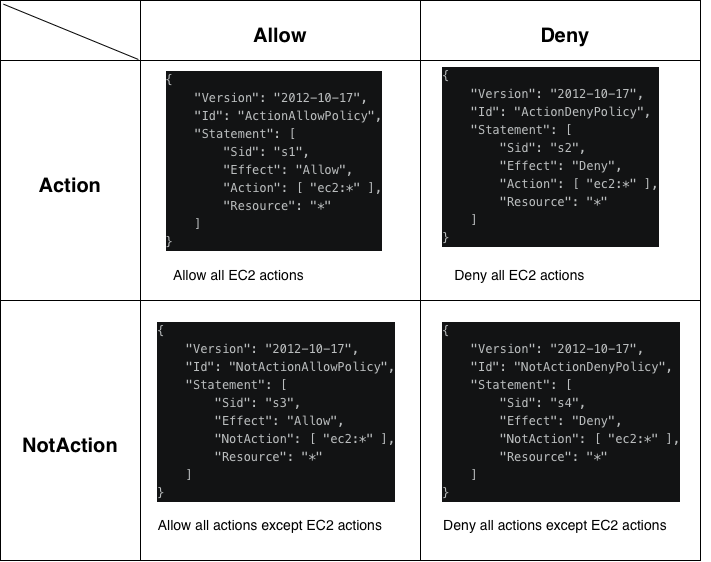

The diagram above was exported from draw.io. Its source (the exported page's mxGraphModel, read from the mxfile embedded in the PNG):
<mxGraphModel dx="993" dy="714" grid="1" gridSize="10" guides="1" tooltips="1" connect="1" arrows="1" fold="1" page="1" pageScale="1" pageWidth="827" pageHeight="1169" math="0" shadow="0">
  <root>
    <mxCell id="0" />
    <mxCell id="1" parent="0" />
    <mxCell id="W6mdiruc693mI3R2C3Lp-1" parent="1" style="shape=table;tableRender=collapsed;startSize=0;container=1;collapsible=0;childLayout=tableLayout;fontSize=16;" value="" vertex="1">
      <mxGeometry height="560" width="700" x="140" y="10" as="geometry" />
    </mxCell>
    <mxCell id="W6mdiruc693mI3R2C3Lp-2" parent="W6mdiruc693mI3R2C3Lp-1" style="shape=tableRow;horizontal=0;startSize=0;swimlaneHead=0;swimlaneBody=0;strokeColor=inherit;collapsible=0;dropTarget=0;fillColor=none;points=[[0,0.5],[1,0.5]];portConstraint=eastwest;fontSize=16;" value="" vertex="1">
      <mxGeometry height="60" width="700" as="geometry" />
    </mxCell>
    <mxCell id="W6mdiruc693mI3R2C3Lp-3" parent="W6mdiruc693mI3R2C3Lp-2" style="shape=partialRectangle;html=1;whiteSpace=wrap;connectable=0;strokeColor=inherit;overflow=hidden;fillColor=none;pointerEvents=1;fontSize=16;" value="" vertex="1">
      <mxGeometry height="60" width="140" as="geometry">
        <mxRectangle height="60" width="140" as="alternateBounds" />
      </mxGeometry>
    </mxCell>
    <mxCell id="W6mdiruc693mI3R2C3Lp-4" parent="W6mdiruc693mI3R2C3Lp-2" style="shape=partialRectangle;html=1;whiteSpace=wrap;connectable=0;strokeColor=inherit;overflow=hidden;fillColor=none;pointerEvents=1;fontSize=16;" value="" vertex="1">
      <mxGeometry height="60" width="280" x="140" as="geometry">
        <mxRectangle height="60" width="280" as="alternateBounds" />
      </mxGeometry>
    </mxCell>
    <mxCell id="W6mdiruc693mI3R2C3Lp-5" parent="W6mdiruc693mI3R2C3Lp-2" style="shape=partialRectangle;html=1;whiteSpace=wrap;connectable=0;strokeColor=inherit;overflow=hidden;fillColor=none;pointerEvents=1;fontSize=16;" value="" vertex="1">
      <mxGeometry height="60" width="280" x="420" as="geometry">
        <mxRectangle height="60" width="280" as="alternateBounds" />
      </mxGeometry>
    </mxCell>
    <mxCell id="W6mdiruc693mI3R2C3Lp-10" parent="W6mdiruc693mI3R2C3Lp-1" style="shape=tableRow;horizontal=0;startSize=0;swimlaneHead=0;swimlaneBody=0;strokeColor=inherit;collapsible=0;dropTarget=0;fillColor=none;points=[[0,0.5],[1,0.5]];portConstraint=eastwest;fontSize=16;" value="" vertex="1">
      <mxGeometry height="240" width="700" y="60" as="geometry" />
    </mxCell>
    <mxCell id="W6mdiruc693mI3R2C3Lp-11" parent="W6mdiruc693mI3R2C3Lp-10" style="shape=partialRectangle;html=1;whiteSpace=wrap;connectable=0;strokeColor=inherit;overflow=hidden;fillColor=none;pointerEvents=1;fontSize=16;" value="" vertex="1">
      <mxGeometry height="240" width="140" as="geometry">
        <mxRectangle height="240" width="140" as="alternateBounds" />
      </mxGeometry>
    </mxCell>
    <mxCell id="W6mdiruc693mI3R2C3Lp-12" parent="W6mdiruc693mI3R2C3Lp-10" style="shape=partialRectangle;html=1;whiteSpace=wrap;connectable=0;strokeColor=inherit;overflow=hidden;fillColor=none;pointerEvents=1;fontSize=16;" value="" vertex="1">
      <mxGeometry height="240" width="280" x="140" as="geometry">
        <mxRectangle height="240" width="280" as="alternateBounds" />
      </mxGeometry>
    </mxCell>
    <mxCell id="W6mdiruc693mI3R2C3Lp-13" parent="W6mdiruc693mI3R2C3Lp-10" style="shape=partialRectangle;html=1;whiteSpace=wrap;connectable=0;strokeColor=inherit;overflow=hidden;fillColor=none;pointerEvents=1;fontSize=16;" value="" vertex="1">
      <mxGeometry height="240" width="280" x="420" as="geometry">
        <mxRectangle height="240" width="280" as="alternateBounds" />
      </mxGeometry>
    </mxCell>
    <mxCell id="W6mdiruc693mI3R2C3Lp-6" parent="W6mdiruc693mI3R2C3Lp-1" style="shape=tableRow;horizontal=0;startSize=0;swimlaneHead=0;swimlaneBody=0;strokeColor=inherit;collapsible=0;dropTarget=0;fillColor=none;points=[[0,0.5],[1,0.5]];portConstraint=eastwest;fontSize=16;" value="" vertex="1">
      <mxGeometry height="260" width="700" y="300" as="geometry" />
    </mxCell>
    <mxCell id="W6mdiruc693mI3R2C3Lp-7" parent="W6mdiruc693mI3R2C3Lp-6" style="shape=partialRectangle;html=1;whiteSpace=wrap;connectable=0;strokeColor=inherit;overflow=hidden;fillColor=none;pointerEvents=1;fontSize=16;" value="" vertex="1">
      <mxGeometry height="260" width="140" as="geometry">
        <mxRectangle height="260" width="140" as="alternateBounds" />
      </mxGeometry>
    </mxCell>
    <mxCell id="W6mdiruc693mI3R2C3Lp-8" parent="W6mdiruc693mI3R2C3Lp-6" style="shape=partialRectangle;html=1;whiteSpace=wrap;connectable=0;strokeColor=inherit;overflow=hidden;fillColor=none;pointerEvents=1;fontSize=16;" value="" vertex="1">
      <mxGeometry height="260" width="280" x="140" as="geometry">
        <mxRectangle height="260" width="280" as="alternateBounds" />
      </mxGeometry>
    </mxCell>
    <mxCell id="W6mdiruc693mI3R2C3Lp-9" parent="W6mdiruc693mI3R2C3Lp-6" style="shape=partialRectangle;html=1;whiteSpace=wrap;connectable=0;strokeColor=inherit;overflow=hidden;fillColor=none;pointerEvents=1;fontSize=16;" value="" vertex="1">
      <mxGeometry height="260" width="280" x="420" as="geometry">
        <mxRectangle height="260" width="280" as="alternateBounds" />
      </mxGeometry>
    </mxCell>
    <mxCell id="W6mdiruc693mI3R2C3Lp-22" edge="1" parent="W6mdiruc693mI3R2C3Lp-1" source="W6mdiruc693mI3R2C3Lp-2" style="endArrow=none;html=1;rounded=0;defaultLabelBackgroundColor=page;labelPadding=0 4;exitX=0.004;exitY=0.06;exitDx=0;exitDy=0;exitPerimeter=0;entryX=0.197;entryY=0.983;entryDx=0;entryDy=0;entryPerimeter=0;" target="W6mdiruc693mI3R2C3Lp-2" value="">
      <mxGeometry height="50" relative="1" width="50" as="geometry">
        <mxPoint x="31" y="80" as="sourcePoint" />
        <mxPoint x="81" y="30" as="targetPoint" />
      </mxGeometry>
    </mxCell>
    <mxCell id="W6mdiruc693mI3R2C3Lp-15" parent="1" style="text;html=1;whiteSpace=wrap;strokeColor=none;fillColor=#FFFFFF;align=center;verticalAlign=middle;rounded=0;shadow=0;" value="&lt;div style=&quot;text-align: start; color: rgb(187, 190, 191); background-color: rgb(18, 19, 20); font-family: Menlo, Monaco, Courier New, monospace; line-height: 18px; white-space: pre;&quot;&gt;&lt;div&gt;{&lt;/div&gt;&lt;div&gt;    &quot;Version&quot;: &quot;2012-10-17&quot;,&lt;/div&gt;&lt;div&gt;    &quot;Id&quot;: &quot;ActionAllowPolicy&quot;,&lt;/div&gt;&lt;div&gt;    &quot;Statement&quot;: [&lt;/div&gt;&lt;div&gt;        &quot;Sid&quot;: &quot;s1&quot;,&lt;/div&gt;&lt;div&gt;        &quot;Effect&quot;: &quot;Allow&quot;,&lt;/div&gt;&lt;div&gt;        &quot;Action&quot;: [ &quot;ec2:*&quot; ],&lt;/div&gt;&lt;div&gt;        &quot;Resource&quot;: &quot;*&quot;&lt;/div&gt;&lt;div&gt;    ]&lt;/div&gt;&lt;div&gt;}&lt;/div&gt;&lt;/div&gt;" vertex="1">
      <mxGeometry height="100" width="230" x="299" y="120" as="geometry" />
    </mxCell>
    <mxCell id="W6mdiruc693mI3R2C3Lp-18" parent="1" style="text;html=1;whiteSpace=wrap;strokeColor=none;fillColor=none;align=center;verticalAlign=middle;rounded=0;fontSize=20;fontStyle=1" value="Action" vertex="1">
      <mxGeometry height="30" width="60" x="180" y="180" as="geometry" />
    </mxCell>
    <mxCell id="W6mdiruc693mI3R2C3Lp-19" parent="1" style="text;html=1;whiteSpace=wrap;strokeColor=none;fillColor=none;align=center;verticalAlign=middle;rounded=0;fontSize=20;fontStyle=1" value="NotAction" vertex="1">
      <mxGeometry height="30" width="60" x="180" y="440" as="geometry" />
    </mxCell>
    <mxCell id="W6mdiruc693mI3R2C3Lp-20" parent="1" style="text;html=1;whiteSpace=wrap;strokeColor=none;fillColor=none;align=center;verticalAlign=middle;rounded=0;fontSize=20;fontStyle=1" value="Allow" vertex="1">
      <mxGeometry height="30" width="60" x="390" y="30" as="geometry" />
    </mxCell>
    <mxCell id="W6mdiruc693mI3R2C3Lp-21" parent="1" style="text;html=1;whiteSpace=wrap;strokeColor=none;fillColor=none;align=center;verticalAlign=middle;rounded=0;fontSize=20;fontStyle=1" value="Deny" vertex="1">
      <mxGeometry height="30" width="60" x="675" y="30" as="geometry" />
    </mxCell>
    <mxCell id="W6mdiruc693mI3R2C3Lp-23" parent="1" style="text;whiteSpace=wrap;html=1;" value="&lt;div style=&quot;font-style: normal; font-variant-caps: normal; font-weight: normal; letter-spacing: normal; orphans: 2; text-align: start; text-indent: 0px; text-transform: none; widows: 2; word-spacing: 0px; -webkit-text-stroke-width: 0px; text-decoration: none; color: rgb(187, 190, 191); background-color: rgb(18, 19, 20); font-family: Menlo, Monaco, Courier New, monospace; font-size: 12px; line-height: 18px; white-space: pre;&quot;&gt;&lt;div&gt;&lt;span style=&quot;color: rgb(187, 190, 191);&quot;&gt;{&lt;/span&gt;&lt;/div&gt;&lt;div&gt;&lt;span style=&quot;color: rgb(187, 190, 191);&quot;&gt;    &quot;Version&quot;: &quot;2012-10-17&quot;,&lt;/span&gt;&lt;/div&gt;&lt;div&gt;&lt;span style=&quot;color: rgb(187, 190, 191);&quot;&gt;    &quot;Id&quot;: &quot;ActionDenyPolicy&quot;,&lt;/span&gt;&lt;/div&gt;&lt;div&gt;&lt;span style=&quot;color: rgb(187, 190, 191);&quot;&gt;    &quot;Statement&quot;: [&lt;/span&gt;&lt;/div&gt;&lt;div&gt;&lt;span style=&quot;color: rgb(187, 190, 191);&quot;&gt;        &quot;Sid&quot;: &quot;s2&quot;,&lt;/span&gt;&lt;/div&gt;&lt;div&gt;&lt;span style=&quot;color: rgb(187, 190, 191);&quot;&gt;        &quot;Effect&quot;: &quot;Deny&quot;,&lt;/span&gt;&lt;/div&gt;&lt;div&gt;&lt;span style=&quot;color: rgb(187, 190, 191);&quot;&gt;        &quot;Action&quot;: [ &quot;ec2:*&quot; ],&lt;/span&gt;&lt;/div&gt;&lt;div&gt;&lt;span style=&quot;color: rgb(187, 190, 191);&quot;&gt;        &quot;Resource&quot;: &quot;*&quot;&lt;/span&gt;&lt;/div&gt;&lt;div&gt;&lt;span style=&quot;color: rgb(187, 190, 191);&quot;&gt;    ]&lt;/span&gt;&lt;/div&gt;&lt;div&gt;&lt;span style=&quot;color: rgb(187, 190, 191);&quot;&gt;}&lt;/span&gt;&lt;/div&gt;&lt;/div&gt;" vertex="1">
      <mxGeometry height="200" width="250" x="580" y="70" as="geometry" />
    </mxCell>
    <mxCell id="W6mdiruc693mI3R2C3Lp-24" parent="1" style="text;whiteSpace=wrap;html=1;" value="&lt;div style=&quot;font-style: normal; font-variant-caps: normal; font-weight: normal; letter-spacing: normal; orphans: 2; text-align: start; text-indent: 0px; text-transform: none; widows: 2; word-spacing: 0px; -webkit-text-stroke-width: 0px; text-decoration: none; color: rgb(187, 190, 191); background-color: rgb(18, 19, 20); font-family: Menlo, Monaco, Courier New, monospace; font-size: 12px; line-height: 18px; white-space: pre;&quot;&gt;&lt;div&gt;&lt;span style=&quot;color: rgb(187, 190, 191);&quot;&gt;{&lt;/span&gt;&lt;/div&gt;&lt;div&gt;&lt;span style=&quot;color: rgb(187, 190, 191);&quot;&gt;    &quot;Version&quot;: &quot;2012-10-17&quot;,&lt;/span&gt;&lt;/div&gt;&lt;div&gt;&lt;span style=&quot;color: rgb(187, 190, 191);&quot;&gt;    &quot;Id&quot;: &quot;NotActionAllowPolicy&quot;,&lt;/span&gt;&lt;/div&gt;&lt;div&gt;&lt;span style=&quot;color: rgb(187, 190, 191);&quot;&gt;    &quot;Statement&quot;: [&lt;/span&gt;&lt;/div&gt;&lt;div&gt;&lt;span style=&quot;color: rgb(187, 190, 191);&quot;&gt;        &quot;Sid&quot;: &quot;s3&quot;,&lt;/span&gt;&lt;/div&gt;&lt;div&gt;&lt;span style=&quot;color: rgb(187, 190, 191);&quot;&gt;        &quot;Effect&quot;: &quot;Allow&quot;,&lt;/span&gt;&lt;/div&gt;&lt;div&gt;&lt;span style=&quot;color: rgb(187, 190, 191);&quot;&gt;        &quot;NotAction&quot;: [ &quot;ec2:*&quot; ],&lt;/span&gt;&lt;/div&gt;&lt;div&gt;&lt;span style=&quot;color: rgb(187, 190, 191);&quot;&gt;        &quot;Resource&quot;: &quot;*&quot;&lt;/span&gt;&lt;/div&gt;&lt;div&gt;&lt;span style=&quot;color: rgb(187, 190, 191);&quot;&gt;    ]&lt;/span&gt;&lt;/div&gt;&lt;div&gt;&lt;span style=&quot;color: rgb(187, 190, 191);&quot;&gt;}&lt;/span&gt;&lt;/div&gt;&lt;/div&gt;" vertex="1">
      <mxGeometry height="200" width="270" x="295" y="325" as="geometry" />
    </mxCell>
    <mxCell id="W6mdiruc693mI3R2C3Lp-25" parent="1" style="text;whiteSpace=wrap;html=1;" value="&lt;div style=&quot;font-style: normal; font-variant-caps: normal; font-weight: normal; letter-spacing: normal; orphans: 2; text-align: start; text-indent: 0px; text-transform: none; widows: 2; word-spacing: 0px; -webkit-text-stroke-width: 0px; text-decoration: none; color: rgb(187, 190, 191); background-color: rgb(18, 19, 20); font-family: Menlo, Monaco, Courier New, monospace; font-size: 12px; line-height: 18px; white-space: pre;&quot;&gt;&lt;div&gt;&lt;span style=&quot;color: rgb(187, 190, 191);&quot;&gt;{&lt;/span&gt;&lt;/div&gt;&lt;div&gt;&lt;span style=&quot;color: rgb(187, 190, 191);&quot;&gt;    &quot;Version&quot;: &quot;2012-10-17&quot;,&lt;/span&gt;&lt;/div&gt;&lt;div&gt;&lt;span style=&quot;color: rgb(187, 190, 191);&quot;&gt;    &quot;Id&quot;: &quot;NotActionDenyPolicy&quot;,&lt;/span&gt;&lt;/div&gt;&lt;div&gt;&lt;span style=&quot;color: rgb(187, 190, 191);&quot;&gt;    &quot;Statement&quot;: [&lt;/span&gt;&lt;/div&gt;&lt;div&gt;&lt;span style=&quot;color: rgb(187, 190, 191);&quot;&gt;        &quot;Sid&quot;: &quot;s4&quot;,&lt;/span&gt;&lt;/div&gt;&lt;div&gt;&lt;span style=&quot;color: rgb(187, 190, 191);&quot;&gt;        &quot;Effect&quot;: &quot;Deny&quot;,&lt;/span&gt;&lt;/div&gt;&lt;div&gt;&lt;span style=&quot;color: rgb(187, 190, 191);&quot;&gt;        &quot;NotAction&quot;: [ &quot;ec2:*&quot; ],&lt;/span&gt;&lt;/div&gt;&lt;div&gt;&lt;span style=&quot;color: rgb(187, 190, 191);&quot;&gt;        &quot;Resource&quot;: &quot;*&quot;&lt;/span&gt;&lt;/div&gt;&lt;div&gt;&lt;span style=&quot;color: rgb(187, 190, 191);&quot;&gt;    ]&lt;/span&gt;&lt;/div&gt;&lt;div&gt;&lt;span style=&quot;color: rgb(187, 190, 191);&quot;&gt;}&lt;/span&gt;&lt;/div&gt;&lt;/div&gt;" vertex="1">
      <mxGeometry height="200" width="270" x="580" y="325" as="geometry" />
    </mxCell>
    <mxCell id="W6mdiruc693mI3R2C3Lp-26" parent="1" style="text;html=1;whiteSpace=wrap;strokeColor=none;fillColor=none;align=center;verticalAlign=middle;rounded=0;fontSize=14;" value="Allow all EC2 actions" vertex="1">
      <mxGeometry height="30" width="159" x="299" y="270" as="geometry" />
    </mxCell>
    <mxCell id="W6mdiruc693mI3R2C3Lp-27" parent="1" style="text;html=1;whiteSpace=wrap;strokeColor=none;fillColor=none;align=center;verticalAlign=middle;rounded=0;fontSize=14;" value="Deny all EC2 actions" vertex="1">
      <mxGeometry height="30" width="159" x="580" y="270" as="geometry" />
    </mxCell>
    <mxCell id="W6mdiruc693mI3R2C3Lp-28" parent="1" style="text;html=1;whiteSpace=wrap;strokeColor=none;fillColor=none;align=center;verticalAlign=middle;rounded=0;fontSize=14;" value="Allow all actions except EC2 actions" vertex="1">
      <mxGeometry height="30" width="230" x="295" y="520" as="geometry" />
    </mxCell>
    <mxCell id="W6mdiruc693mI3R2C3Lp-29" parent="1" style="text;html=1;whiteSpace=wrap;strokeColor=none;fillColor=none;align=center;verticalAlign=middle;rounded=0;fontSize=14;" value="Deny all actions except EC2 actions" vertex="1">
      <mxGeometry height="30" width="230" x="580" y="520" as="geometry" />
    </mxCell>
  </root>
</mxGraphModel>